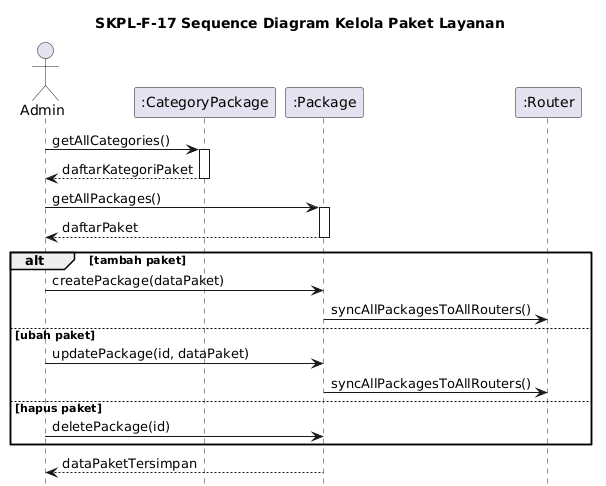

The diagram above was rendered by PlantUML. Its source (embedded in the PNG):
@startuml
title SKPL-F-17 Sequence Diagram Kelola Paket Layanan

skinparam shadowing false
skinparam responseMessageBelowArrow true
hide footbox

actor Admin
participant ":CategoryPackage" as CategoryPackage
participant ":Package" as Package
participant ":Router" as Router

Admin -> CategoryPackage: getAllCategories()
activate CategoryPackage
CategoryPackage --> Admin: daftarKategoriPaket
deactivate CategoryPackage

Admin -> Package: getAllPackages()
activate Package
Package --> Admin: daftarPaket
deactivate Package

alt tambah paket
  Admin -> Package: createPackage(dataPaket)
  Package -> Router: syncAllPackagesToAllRouters()
else ubah paket
  Admin -> Package: updatePackage(id, dataPaket)
  Package -> Router: syncAllPackagesToAllRouters()
else hapus paket
  Admin -> Package: deletePackage(id)
end

Package --> Admin: dataPaketTersimpan
@enduml